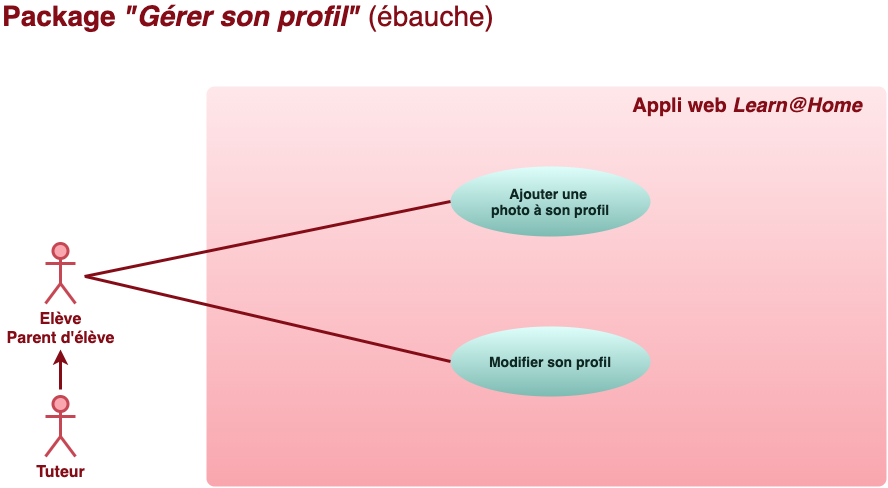

The diagram above was exported from draw.io. Its source (the exported page's mxGraphModel, read from the mxfile embedded in the PNG):
<mxGraphModel dx="972" dy="757" grid="0" gridSize="10" guides="1" tooltips="1" connect="1" arrows="1" fold="1" page="1" pageScale="1" pageWidth="1169" pageHeight="827" background="#ffffff" math="0" shadow="0">
  <root>
    <mxCell id="0" />
    <mxCell id="1" parent="0" />
    <mxCell id="2" value="&lt;font style=&quot;font-size: 16px&quot;&gt;Elève&lt;br&gt;Parent d'élève&lt;/font&gt;" style="shape=umlActor;verticalLabelPosition=bottom;verticalAlign=top;html=1;strokeWidth=3;strokeColor=#C64754;fillColor=#f9a6ae;fontColor=#830C17;fontStyle=1" parent="1" vertex="1">
      <mxGeometry x="80" y="297" width="30" height="60" as="geometry" />
    </mxCell>
    <mxCell id="9" value="&lt;font size=&quot;1&quot; color=&quot;#830c17&quot;&gt;&lt;span style=&quot;font-size: 28px&quot;&gt;&lt;b&gt;Package &lt;/b&gt;&lt;i style=&quot;font-weight: bold&quot;&gt;&quot;Gérer son profil&quot;&lt;/i&gt; (ébauche)&lt;/span&gt;&lt;/font&gt;" style="text;html=1;strokeColor=none;fillColor=none;align=left;verticalAlign=middle;whiteSpace=wrap;rounded=0;fontColor=#660000;" parent="1" vertex="1">
      <mxGeometry x="35" y="60" width="502" height="20" as="geometry" />
    </mxCell>
    <mxCell id="10" value="" style="rounded=1;whiteSpace=wrap;html=1;fontColor=#660000;strokeWidth=3;strokeColor=none;fillColor=#F9A6AE;gradientColor=#fee7ea;gradientDirection=north;arcSize=2;" parent="1" vertex="1">
      <mxGeometry x="241" y="140" width="680" height="400" as="geometry" />
    </mxCell>
    <mxCell id="12" value="&lt;font style=&quot;font-size: 16px&quot;&gt;Tuteur&lt;br&gt;&lt;/font&gt;" style="shape=umlActor;verticalLabelPosition=bottom;verticalAlign=top;html=1;strokeWidth=3;strokeColor=#C64754;fillColor=#f9a6ae;fontColor=#830C17;fontStyle=1" parent="1" vertex="1">
      <mxGeometry x="80" y="450" width="30" height="60" as="geometry" />
    </mxCell>
    <mxCell id="13" value="&lt;font color=&quot;#830c17&quot;&gt;&lt;span style=&quot;font-size: 20px&quot;&gt;&lt;b&gt;Appli web&lt;i&gt; Learn@Home&lt;/i&gt;&lt;/b&gt;&lt;/span&gt;&lt;/font&gt;" style="text;html=1;strokeColor=none;fillColor=none;align=center;verticalAlign=middle;whiteSpace=wrap;rounded=0;fontColor=#660000;" parent="1" vertex="1">
      <mxGeometry x="657" y="149" width="250" height="20" as="geometry" />
    </mxCell>
    <mxCell id="19" value="&lt;font&gt;&lt;b&gt;&lt;font style=&quot;font-size: 14px&quot;&gt;Modifier son profil&lt;/font&gt;&lt;br&gt;&lt;/b&gt;&lt;/font&gt;" style="ellipse;whiteSpace=wrap;html=1;rounded=1;strokeWidth=3;fontColor=#0e2723;strokeColor=none;fillColor=#defefa;gradientColor=#7dbbb2;" parent="1" vertex="1">
      <mxGeometry x="485" y="380" width="200" height="70" as="geometry" />
    </mxCell>
    <mxCell id="31" value="" style="endArrow=none;html=1;fontColor=#0e2723;strokeWidth=3;strokeColor=#830C17;exitX=0;exitY=0.5;exitDx=0;exitDy=0;" parent="1" source="19" edge="1">
      <mxGeometry width="50" height="50" relative="1" as="geometry">
        <mxPoint x="338.5" y="312" as="sourcePoint" />
        <mxPoint x="120" y="330" as="targetPoint" />
      </mxGeometry>
    </mxCell>
    <mxCell id="37" value="&lt;font style=&quot;font-size: 14px&quot;&gt;&lt;b&gt;Ajouter une &lt;br&gt;photo à son profil&lt;br&gt;&lt;/b&gt;&lt;/font&gt;" style="ellipse;whiteSpace=wrap;html=1;rounded=1;strokeWidth=3;fontColor=#0e2723;strokeColor=none;fillColor=#defefa;gradientColor=#7dbbb2;" vertex="1" parent="1">
      <mxGeometry x="485" y="220" width="200" height="70" as="geometry" />
    </mxCell>
    <mxCell id="38" value="" style="endArrow=none;html=1;fontColor=#0e2723;strokeWidth=3;strokeColor=#830C17;exitX=0;exitY=0.5;exitDx=0;exitDy=0;" edge="1" parent="1" source="37">
      <mxGeometry width="50" height="50" relative="1" as="geometry">
        <mxPoint x="495" y="550" as="sourcePoint" />
        <mxPoint x="119" y="330" as="targetPoint" />
      </mxGeometry>
    </mxCell>
    <mxCell id="43" value="" style="endArrow=classic;html=1;fontColor=#0e2723;strokeWidth=3;strokeColor=#830C17;" edge="1" parent="1">
      <mxGeometry width="50" height="50" relative="1" as="geometry">
        <mxPoint x="95" y="443" as="sourcePoint" />
        <mxPoint x="95" y="403" as="targetPoint" />
      </mxGeometry>
    </mxCell>
  </root>
</mxGraphModel>